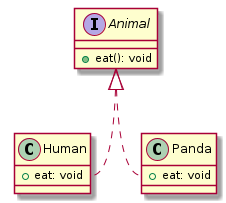

The diagram above was rendered by PlantUML. Its source (embedded in the PNG):
@startuml
Interface Animal {
    + eat(): void
}

Class Human {
    + eat: void
}

Class Panda {
    + eat: void
}

Animal <|.. Human::eat
Animal <|.. Panda::eat

@enduml